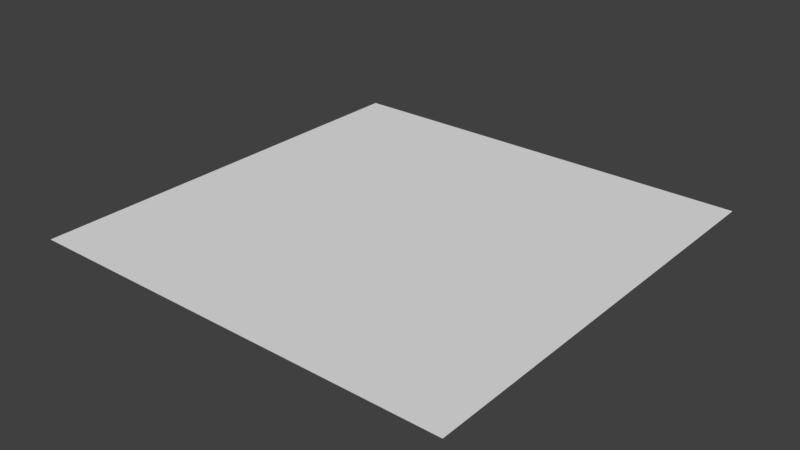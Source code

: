 # Source: player_marker_blue.blend  (saved by Blender 2.77.0; exported with 4.5.12 LTS)
import bpy
from mathutils import Matrix  # noqa: F401  (used for matrix-valued properties, if any)

bpy.ops.wm.read_factory_settings(use_empty=True)
scene = bpy.context.scene
scene.name = 'Scene'

# ---- collections
col_collection_1 = bpy.data.collections.new('Collection 1'); scene.collection.children.link(col_collection_1)

# ---- world
world_world = bpy.data.worlds.new('World'); scene.world = world_world
world_world.color = (0.05088, 0.05088, 0.05088)
world_world.use_sun_shadow = False
world_world.sun_shadow_jitter_overblur = 0.0
world_world.cycles.sampling_method = 'MANUAL'

# ---- meshes
me_plane = bpy.data.meshes.new('Plane')
me_plane.from_pydata([(-1.0, -1.0, 0.0), (1.0, -1.0, 0.0), (-1.0, 1.0, 0.0), (1.0, 1.0, 0.0)], [], [(0, 1, 3, 2)])
_uv = me_plane.uv_layers.new(name='UVMap')
_uv.uv.foreach_set('vector', [0.9509, 0.0007472, 0.9993, 0.0007472, 0.9993, 0.04909, 0.9509, 0.04909])
me_plane.use_remesh_preserve_volume = False
me_plane.use_remesh_preserve_attributes = False
me_plane.use_mirror_vertex_groups = False
me_plane.update()

# ---- objects
ob_plane = bpy.data.objects.new('Plane', me_plane)

# ---- transforms, parenting, visibility, modifiers, constraints
ob_plane.location = (0.0, 0.0, 0.0)
ob_plane.lineart.crease_threshold = 0.0

# ---- collection membership
col_collection_1.objects.link(ob_plane)

# ---- scene / render settings (as saved in the file)
scene.frame_start = 1; scene.frame_end = 250; scene.frame_set(1)
scene.render.engine = 'BLENDER_EEVEE_NEXT'
scene.render.resolution_percentage = 50
scene.render.dither_intensity = 0.0
scene.cycles.use_denoising = False
scene.cycles.samples = 128
scene.cycles.sampling_pattern = 'TABULATED_SOBOL'
scene.cycles.light_sampling_threshold = 0.0
scene.cycles.use_adaptive_sampling = False
scene.cycles.use_light_tree = False
scene.cycles.blur_glossy = 0.0
scene.cycles.sample_clamp_indirect = 0.0
scene.view_settings.view_transform = 'Standard'
bpy.context.view_layer.update()

# ---- added for rendering (the .blend has no active camera and no usable light): camera, sun
cam_auto = bpy.data.cameras.new('AutoCamera')
cam_auto.lens = 50.0
cam_auto.sensor_width = 36.0
cam_auto.clip_end = 1000.0
ob_auto_camera = bpy.data.objects.new('AutoCamera', cam_auto)
scene.collection.objects.link(ob_auto_camera)
ob_auto_camera.location = (2.61693, -3.14032, 2.09354)
ob_auto_camera.rotation_euler = (1.09748, -7.21219e-08, 0.694738)
scene.camera = ob_auto_camera
light_auto_sun = bpy.data.lights.new('AutoSun', 'SUN')
light_auto_sun.energy = 3.0
light_auto_sun.angle = 0.0523599
ob_auto_sun = bpy.data.objects.new('AutoSun', light_auto_sun)
scene.collection.objects.link(ob_auto_sun)
ob_auto_sun.rotation_euler = (0.872665, 0.174533, 0.523599)
bpy.context.view_layer.update()

